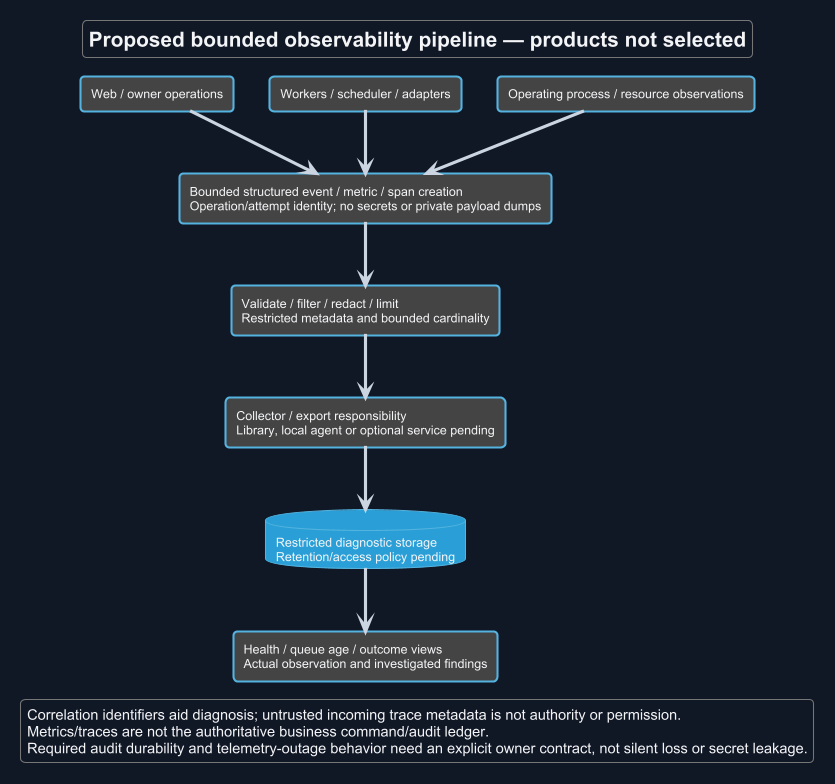

The diagram above was rendered by PlantUML. Its source (embedded in the PNG):
@startuml
!theme cyborg
skinparam backgroundColor #111827
skinparam defaultFontColor #F3F4F6
skinparam ArrowColor #CBD5E1
title Proposed bounded observability pipeline — products not selected
skinparam backgroundColor #111827
skinparam shadowing false
skinparam defaultFontName Arial

rectangle "Web / owner operations" as W
rectangle "Workers / scheduler / adapters" as J
rectangle "Operating process / resource observations" as O
rectangle "Bounded structured event / metric / span creation\nOperation/attempt identity; no secrets or private payload dumps" as E
rectangle "Validate / filter / redact / limit\nRestricted metadata and bounded cardinality" as F
rectangle "Collector / export responsibility\nLibrary, local agent or optional service pending" as C
database "Restricted diagnostic storage\nRetention/access policy pending" as S
rectangle "Health / queue age / outcome views\nActual observation and investigated findings" as V
W --> E
J --> E
O --> E
E --> F
F --> C
C --> S
S --> V
legend bottom
 Correlation identifiers aid diagnosis; untrusted incoming trace metadata is not authority or permission.
 Metrics/traces are not the authoritative business command/audit ledger.
 Required audit durability and telemetry-outage behavior need an explicit owner contract, not silent loss or secret leakage.
endlegend
@enduml